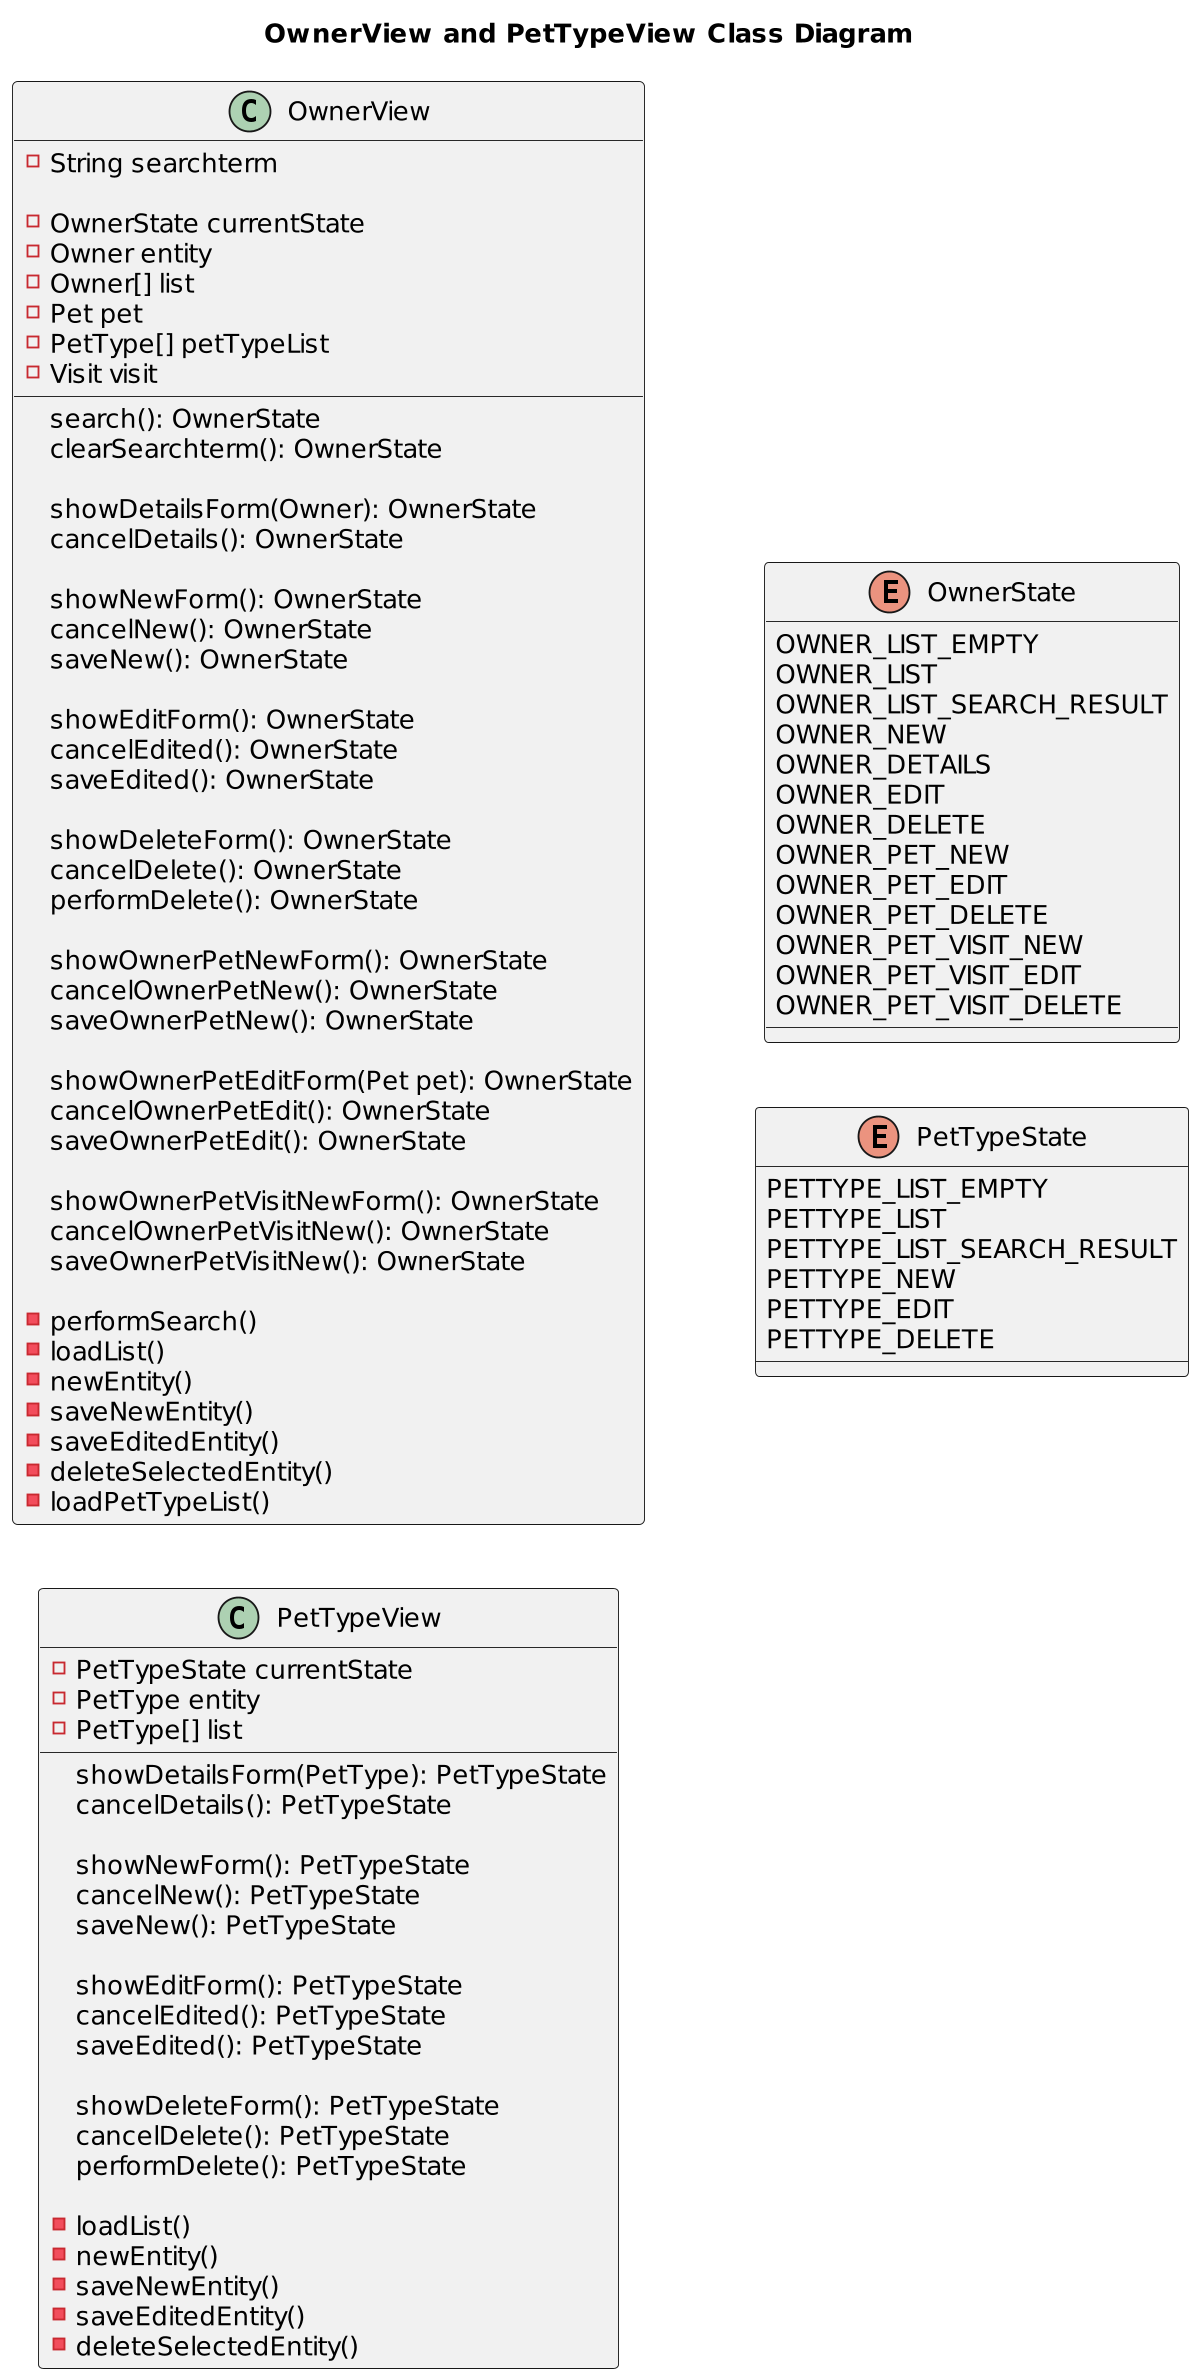

The diagram above was rendered by PlantUML. Its source (embedded in the PNG):
@startuml


title OwnerView and PetTypeView Class Diagram
'https://plantuml.com/class-diagram

left to right direction
'top to bottom direction

scale 1200 width

class OwnerView {

    - String searchterm

    - OwnerState currentState
    - Owner entity
    - Owner[] list
    - Pet pet
    - PetType[] petTypeList
    - Visit visit

    search(): OwnerState
    clearSearchterm(): OwnerState

    showDetailsForm(Owner): OwnerState
    cancelDetails(): OwnerState

    showNewForm(): OwnerState
    cancelNew(): OwnerState
    saveNew(): OwnerState

    showEditForm(): OwnerState
    cancelEdited(): OwnerState
    saveEdited(): OwnerState

    showDeleteForm(): OwnerState
    cancelDelete(): OwnerState
    performDelete(): OwnerState

    showOwnerPetNewForm(): OwnerState
    cancelOwnerPetNew(): OwnerState
    saveOwnerPetNew(): OwnerState

    showOwnerPetEditForm(Pet pet): OwnerState
    cancelOwnerPetEdit(): OwnerState
    saveOwnerPetEdit(): OwnerState

    showOwnerPetVisitNewForm(): OwnerState
    cancelOwnerPetVisitNew(): OwnerState
    saveOwnerPetVisitNew(): OwnerState

    - performSearch()
    - loadList()
    - newEntity()
    - saveNewEntity()
    - saveEditedEntity()
    - deleteSelectedEntity()
    - loadPetTypeList()
}

class PetTypeView {

    - PetTypeState currentState
    - PetType entity
    - PetType[] list

    showDetailsForm(PetType): PetTypeState
    cancelDetails(): PetTypeState

    showNewForm(): PetTypeState
    cancelNew(): PetTypeState
    saveNew(): PetTypeState

    showEditForm(): PetTypeState
    cancelEdited(): PetTypeState
    saveEdited(): PetTypeState

    showDeleteForm(): PetTypeState
    cancelDelete(): PetTypeState
    performDelete(): PetTypeState

    - loadList()
    - newEntity()
    - saveNewEntity()
    - saveEditedEntity()
    - deleteSelectedEntity()

}


enum OwnerState {
    OWNER_LIST_EMPTY
    OWNER_LIST
    OWNER_LIST_SEARCH_RESULT
    OWNER_NEW
    OWNER_DETAILS
    OWNER_EDIT
    OWNER_DELETE
    OWNER_PET_NEW
    OWNER_PET_EDIT
    OWNER_PET_DELETE
    OWNER_PET_VISIT_NEW
    OWNER_PET_VISIT_EDIT
    OWNER_PET_VISIT_DELETE
}

enum PetTypeState {
    PETTYPE_LIST_EMPTY
    PETTYPE_LIST
    PETTYPE_LIST_SEARCH_RESULT
    PETTYPE_NEW
    PETTYPE_EDIT
    PETTYPE_DELETE
}

@enduml